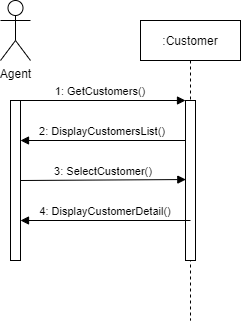

The diagram above was exported from draw.io. Its source (the exported page's mxGraphModel, read from the mxfile embedded in the PNG):
<mxGraphModel dx="794" dy="391" grid="1" gridSize="10" guides="1" tooltips="1" connect="1" arrows="1" fold="1" page="1" pageScale="1" pageWidth="850" pageHeight="1100" math="0" shadow="0">
  <root>
    <mxCell id="0" />
    <mxCell id="1" parent="0" />
    <mxCell id="3nuBFxr9cyL0pnOWT2aG-5" value=":Customer" style="shape=umlLifeline;perimeter=lifelinePerimeter;container=1;collapsible=0;recursiveResize=0;rounded=0;shadow=0;strokeWidth=1;" parent="1" vertex="1">
      <mxGeometry x="300" y="80" width="100" height="300" as="geometry" />
    </mxCell>
    <mxCell id="3nuBFxr9cyL0pnOWT2aG-6" value="" style="points=[];perimeter=orthogonalPerimeter;rounded=0;shadow=0;strokeWidth=1;" parent="3nuBFxr9cyL0pnOWT2aG-5" vertex="1">
      <mxGeometry x="45" y="80" width="10" height="160" as="geometry" />
    </mxCell>
    <mxCell id="3nuBFxr9cyL0pnOWT2aG-8" value="1: GetCustomers()" style="verticalAlign=bottom;endArrow=block;entryX=0;entryY=0;shadow=0;strokeWidth=1;" parent="1" target="3nuBFxr9cyL0pnOWT2aG-6" edge="1">
      <mxGeometry relative="1" as="geometry">
        <mxPoint x="175" y="160.0000000000001" as="sourcePoint" />
      </mxGeometry>
    </mxCell>
    <mxCell id="3nuBFxr9cyL0pnOWT2aG-9" value="2: DisplayCustomersList()" style="verticalAlign=bottom;endArrow=block;entryX=1;entryY=0;shadow=0;strokeWidth=1;" parent="1" source="3nuBFxr9cyL0pnOWT2aG-6" edge="1">
      <mxGeometry relative="1" as="geometry">
        <mxPoint x="240" y="200" as="sourcePoint" />
        <mxPoint x="180" y="200" as="targetPoint" />
      </mxGeometry>
    </mxCell>
    <mxCell id="9lEH044gwSkKvFZ8516d-1" value="" style="html=1;points=[];perimeter=orthogonalPerimeter;" vertex="1" parent="1">
      <mxGeometry x="170" y="160" width="10" height="160" as="geometry" />
    </mxCell>
    <mxCell id="9lEH044gwSkKvFZ8516d-3" value="Agent" style="shape=umlActor;verticalLabelPosition=bottom;verticalAlign=top;html=1;" vertex="1" parent="1">
      <mxGeometry x="160" y="60" width="30" height="60" as="geometry" />
    </mxCell>
    <mxCell id="9lEH044gwSkKvFZ8516d-4" value="3: SelectCustomer()" style="verticalAlign=bottom;endArrow=block;shadow=0;strokeWidth=1;entryX=0.033;entryY=0.494;entryDx=0;entryDy=0;entryPerimeter=0;" edge="1" parent="1" target="3nuBFxr9cyL0pnOWT2aG-6">
      <mxGeometry relative="1" as="geometry">
        <mxPoint x="180" y="240.0000000000001" as="sourcePoint" />
        <mxPoint x="340" y="240" as="targetPoint" />
      </mxGeometry>
    </mxCell>
    <mxCell id="9lEH044gwSkKvFZ8516d-5" value="4: DisplayCustomerDetail()" style="verticalAlign=bottom;endArrow=block;shadow=0;strokeWidth=1;" edge="1" parent="1">
      <mxGeometry relative="1" as="geometry">
        <mxPoint x="350" y="280" as="sourcePoint" />
        <mxPoint x="180" y="280" as="targetPoint" />
      </mxGeometry>
    </mxCell>
  </root>
</mxGraphModel>